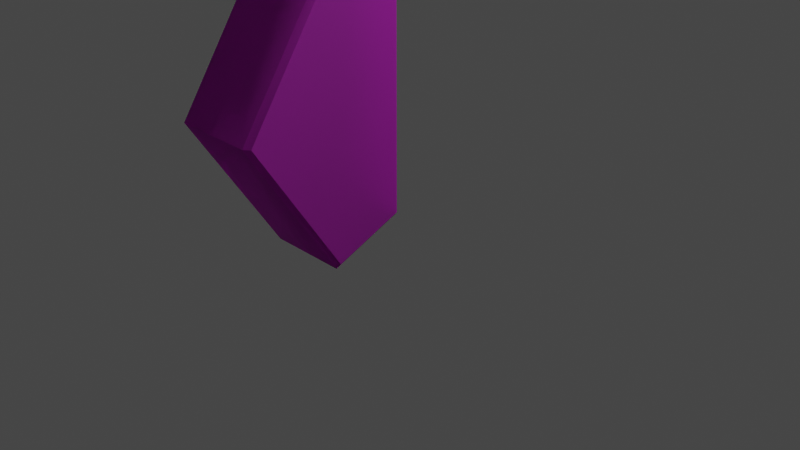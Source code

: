 # Source: Ruins_Trim_Cap_1M_A.blend  (saved by Blender 3.5.10; exported with 4.5.12 LTS)
import bpy
from mathutils import Matrix  # noqa: F401  (used for matrix-valued properties, if any)

bpy.ops.wm.read_factory_settings(use_empty=True)
scene = bpy.context.scene
scene.name = 'Scene'

# ---- collections
col_collection = bpy.data.collections.new('Collection'); scene.collection.children.link(col_collection)

# ---- images (referenced by path relative to the original .blend; pixels are not part of the script)
import os
ASSET_DIR = os.environ.get("B2B_ASSET_DIR", "")  # directory of the original .blend (textures are referenced by path, not embedded)
HERE = os.path.dirname(os.path.abspath(__file__))  # packed textures are extracted next to this script under _unpacked/

def load_image(name, relpath, width, height, colorspace="sRGB"):
    """Load a texture the original file referenced (path relative to the .blend, or extracted next to this script)."""
    p = next((c for c in (os.path.join(HERE, relpath), os.path.join(ASSET_DIR, relpath)) if relpath and os.path.exists(c)), "")
    if p:
        img = bpy.data.images.load(p, check_existing=True)
        img.name = name
    else:  # same state as the original file: an image datablock whose file is absent (Cycles renders it pink)
        img = bpy.data.images.new(name, width, height)
        img.source = "FILE"
        img.filepath = "//" + (relpath or name)
    img.colorspace_settings.name = colorspace
    return img
img_dn_hl_ruins_trim_cap_n_png = load_image('Dn_HL_Ruins_Trim_Cap_n.png', 'Dn_HL_Ruins_Trim_Cap_n.png', 1024, 1024, 'sRGB')
img_dn_hl_ruins_trim_cap_mre_packed_png_001 = load_image('Dn_HL_Ruins_Trim_Cap_mre_packed.png.001', 'Dn_HL_Ruins_Trim_Cap_mre_packed.png', 1024, 1024, 'sRGB')
img_dn_hl_ruins_trim_cap_d_png_001 = load_image('Dn_HL_Ruins_Trim_Cap_d.png.001', 'Dn_HL_Ruins_Trim_Cap_d.png', 1024, 1024, 'sRGB')

# ---- materials (node trees are filled in below, after node groups)
mat_dn_hl_inst_ruins_trim_cap_a = bpy.data.materials.new('Dn_HL_Inst_Ruins_Trim_Cap_A')
mat_dn_hl_inst_ruins_trim_cap_a.use_transparent_shadow = False
mat_dn_hl_inst_ruins_trim_cap_a.diffuse_color = (0.588, 0.588, 0.588, 1.0)
mat_dn_hl_inst_ruins_trim_cap_a.roughness = 0.9

# ---- material node trees
mat_dn_hl_inst_ruins_trim_cap_a.use_nodes = True; mat_dn_hl_inst_ruins_trim_cap_a.node_tree.nodes.clear()
_N = mat_dn_hl_inst_ruins_trim_cap_a.node_tree.nodes; _L = mat_dn_hl_inst_ruins_trim_cap_a.node_tree.links
n0 = _N.new('ShaderNodeBsdfPrincipled'); n0.name = 'Principled BSDF'; n0.location = (0, 300)
n0.distribution = 'GGX'
n0.subsurface_method = 'RANDOM_WALK_SKIN'
n0.inputs[2].default_value = 0.9
n0.inputs[13].default_value = 0.0
n0.inputs[18].default_value = 1.0
n0.inputs[27].default_value = (0.0, 0.0, 0.0, 1.0)
n0.inputs[28].default_value = 1.0
n1 = _N.new('ShaderNodeOutputMaterial'); n1.name = 'Material Output'; n1.location = (280, 300)
n2 = _N.new('ShaderNodeTexImage'); n2.name = 'Image Texture'; n2.location = (-424, -258)
n2.image = img_dn_hl_ruins_trim_cap_n_png
n3 = _N.new('ShaderNodeNormalMap'); n3.name = 'Normal Map'; n3.location = (-176, -268)
n4 = _N.new('ShaderNodeTexImage'); n4.name = 'Image Texture.001'; n4.location = (-421, 29)
n4.image = img_dn_hl_ruins_trim_cap_mre_packed_png_001
n5 = _N.new('ShaderNodeTexImage'); n5.name = 'Image Texture.002'; n5.location = (-424, 317)
n5.image = img_dn_hl_ruins_trim_cap_d_png_001
_L.new(n0.outputs[0], n1.inputs[0])
_L.new(n2.outputs[0], n3.inputs[1])
_L.new(n3.outputs[0], n0.inputs[5])
_L.new(n4.outputs[0], n0.inputs[1])
_L.new(n5.outputs[0], n0.inputs[0])
n1.is_active_output = True

# ---- world
world_world = bpy.data.worlds.new('World'); scene.world = world_world
world_world.use_nodes = True; world_world.node_tree.nodes.clear()
_N = world_world.node_tree.nodes; _L = world_world.node_tree.links
n0 = _N.new('ShaderNodeOutputWorld'); n0.name = 'World Output'; n0.location = (300, 300)
n1 = _N.new('ShaderNodeBackground'); n1.name = 'Background'; n1.location = (10, 300)
n1.inputs[0].default_value = (0.05088, 0.05088, 0.05088, 1.0)
_L.new(n1.outputs[0], n0.inputs[0])
n0.is_active_output = True
world_world.color = (0.05088, 0.05088, 0.05088)
world_world.use_sun_shadow = False
world_world.sun_shadow_jitter_overblur = 0.0

# ---- cameras
cam_camera = bpy.data.cameras.new('Camera')
cam_camera.clip_end = 100.0
cam_camera.ortho_scale = 7.314

# ---- lights
light_light = bpy.data.lights.new('Light', 'POINT')
light_light.transmission_factor = 0.0
light_light.energy = 1000.0
light_light.shadow_soft_size = 0.1
light_light.shadow_maximum_resolution = 0.006
light_light.use_absolute_resolution = True

# ---- meshes
me_ruins_trim_cap_1m_a = bpy.data.meshes.new('Ruins_Trim_Cap_1M_A')
me_ruins_trim_cap_1m_a.from_pydata([(-1.02, -0.1939, 0.7807), (-0.9582, 1.25, 1.812), (-1.02, 1.25, 1.729), (-0.9582, -0.3058, 0.7906), (-0.06184, 1.25, 1.812), (-0.06184, -0.3058, 0.7906), (1e-06, -0.2338, 0.7842), (1e-06, 1.25, 1.759), (-0.9582, 0.02838, 0.002562), (-1.02, 0.1162, 0.04922), (-0.06184, 0.02838, 0.002562), (1e-06, 0.08494, 0.03253), (-1.02, 2.698, 0.7807), (-0.9582, 2.81, 0.7906), (-0.06184, 2.81, 0.7906), (0.0, 2.738, 0.7842), (-0.9582, 2.477, 0.002562), (-1.02, 2.388, 0.04922), (-0.06184, 2.499, 0.002562), (1e-06, 2.443, 0.03253), (-1.02, 1.25, 0.04922), (1e-06, 1.25, 0.03253), (-0.9582, 1.25, 0.002562), (-0.06184, 1.25, 0.002562)], [], [(0, 1, 2), (1, 0, 3), (3, 4, 1), (4, 3, 5), (4, 5, 6), (4, 6, 7), (8, 0, 9), (8, 3, 0), (3, 8, 10), (5, 3, 10), (10, 6, 5), (6, 10, 11), (1, 12, 2), (1, 13, 12), (4, 13, 1), (13, 4, 14), (4, 15, 14), (15, 4, 7), (12, 16, 17), (16, 12, 13), (13, 18, 16), (18, 13, 14), (18, 14, 15), (18, 15, 19), (0, 20, 9), (2, 20, 0), (2, 12, 20), (12, 17, 20), (21, 6, 11), (6, 21, 7), (15, 7, 21), (15, 21, 19), (9, 20, 22), (17, 22, 20), (22, 8, 9), (22, 17, 16), (8, 22, 23), (23, 22, 16), (10, 8, 23), (23, 16, 18), (23, 11, 10), (23, 18, 19), (11, 23, 21), (23, 19, 21)])
me_ruins_trim_cap_1m_a.polygons.foreach_set('use_smooth', [True] * 44)
_k = set([(0, 2), (0, 3), (0, 9), (1, 2), (1, 4), (2, 12), (3, 5), (4, 7), (5, 6), (6, 7), (6, 11), (7, 15), (8, 9), (8, 10), (9, 20), (10, 11), (11, 21), (12, 13), (12, 17), (13, 14), (14, 15), (15, 19), (16, 17), (16, 18), (17, 20), (18, 19), (19, 21)])
me_ruins_trim_cap_1m_a.attributes.new('sharp_edge', 'BOOLEAN', 'EDGE').data.foreach_set('value', [ (min(e.vertices), max(e.vertices)) in _k for e in me_ruins_trim_cap_1m_a.edges])
_uv = me_ruins_trim_cap_1m_a.uv_layers.new(name='UVMap')
_uv.uv.foreach_set('vector', [0.896, 0.6572, 0.8984, 0.7332, 0.896, 0.7332, 0.8984, 0.7332, 0.896, 0.6572, 0.8984, 0.6572, 0.8984, 0.6572, 0.9346, 0.7332, 0.8984, 0.7332, 0.9346, 0.7332, 0.8984, 0.6572, 0.9346, 0.6572, 0.9346, 0.7332, 0.9346, 0.6572, 0.937, 0.6572, 0.9346, 0.7332, 0.937, 0.6572, 0.937, 0.7332, 0.8359, 0.6965, 0.8335, 0.7307, 0.8335, 0.6965, 0.8359, 0.6965, 0.8359, 0.7307, 0.8335, 0.7307, 0.8359, 0.7307, 0.8359, 0.6965, 0.8716, 0.6965, 0.8716, 0.7307, 0.8359, 0.7307, 0.8716, 0.6965, 0.8716, 0.6965, 0.874, 0.7307, 0.8716, 0.7307, 0.874, 0.7307, 0.8716, 0.6965, 0.874, 0.6965, 0.981, 0.7161, 0.9834, 0.6401, 0.9834, 0.7161, 0.981, 0.7161, 0.981, 0.6401, 0.9834, 0.6401, 0.9448, 0.7161, 0.981, 0.6401, 0.981, 0.7161, 0.981, 0.6401, 0.9448, 0.7161, 0.9448, 0.6401, 0.9448, 0.7161, 0.9424, 0.6401, 0.9448, 0.6401, 0.9424, 0.6401, 0.9448, 0.7161, 0.9424, 0.7161, 0.833, 0.7307, 0.8306, 0.6965, 0.833, 0.6965, 0.8306, 0.6965, 0.833, 0.7307, 0.8306, 0.7307, 0.8306, 0.7307, 0.7949, 0.6965, 0.8306, 0.6965, 0.7949, 0.6965, 0.8306, 0.7307, 0.7949, 0.7307, 0.7949, 0.6965, 0.7949, 0.7307, 0.7925, 0.7307, 0.7949, 0.6965, 0.7925, 0.7307, 0.7925, 0.6965, 0.9106, 0.634, 0.8418, 0.6169, 0.8906, 0.6062, 0.8574, 0.6885, 0.8418, 0.6169, 0.9106, 0.634, 0.8574, 0.6885, 0.7866, 0.6614, 0.8418, 0.6169, 0.7866, 0.6614, 0.793, 0.6277, 0.8418, 0.6169, 0.8564, 0.5359, 0.79, 0.5603, 0.8066, 0.5305, 0.79, 0.5603, 0.8564, 0.5359, 0.8481, 0.6086, 0.9155, 0.5742, 0.8481, 0.6086, 0.8564, 0.5359, 0.9155, 0.5742, 0.8564, 0.5359, 0.9058, 0.5415, 0.9424, 0.6399, 0.9424, 0.5901, 0.9448, 0.5901, 0.9424, 0.54, 0.9448, 0.5901, 0.9424, 0.5901, 0.9448, 0.5901, 0.9448, 0.6399, 0.9424, 0.6399, 0.9448, 0.5901, 0.9424, 0.54, 0.9448, 0.54, 0.9448, 0.6399, 0.9448, 0.5901, 0.981, 0.5901, 0.981, 0.5901, 0.9448, 0.5901, 0.9448, 0.54, 0.981, 0.6399, 0.9448, 0.6399, 0.981, 0.5901, 0.981, 0.5901, 0.9448, 0.54, 0.981, 0.54, 0.981, 0.5901, 0.9834, 0.6399, 0.981, 0.6399, 0.981, 0.5901, 0.981, 0.54, 0.9834, 0.54, 0.9834, 0.6399, 0.981, 0.5901, 0.9834, 0.5901, 0.981, 0.5901, 0.9834, 0.54, 0.9834, 0.5901])
me_ruins_trim_cap_1m_a.materials.append(mat_dn_hl_inst_ruins_trim_cap_a)
me_ruins_trim_cap_1m_a.update()
me_ruins_trim_cap_1m_a.normals_split_custom_set([tuple(v) for v in zip(*[iter([-0.7481, -0.3643, 0.5546, -0.3395, -0.5164, 0.7862, -0.7481, -0.3643, 0.5546, -0.3395, -0.5164, 0.7862, -0.7481, -0.3643, 0.5546, -0.2772, -0.5275, 0.8031, -0.2772, -0.5275, 0.8031, 0.2678, -0.5289, 0.8053, -0.3395, -0.5164, 0.7862, 0.2678, -0.5289, 0.8053, -0.2772, -0.5275, 0.8031, 0.2292, -0.5344, 0.8136, 0.2678, -0.5289, 0.8053, 0.2292, -0.5344, 0.8136, 0.5872, -0.4444, 0.6766, 0.2678, -0.5289, 0.8053, 0.5872, -0.4444, 0.6766, 0.5872, -0.4444, 0.6766, -0.4733, -0.811, -0.3439, -0.8483, -0.4875, -0.2067, -0.8483, -0.4875, -0.2067, -0.4733, -0.811, -0.3439, -0.4077, -0.8407, -0.3565, -0.8483, -0.4875, -0.2067, -0.4077, -0.8407, -0.3565, -0.4733, -0.811, -0.3439, 0.3819, -0.8509, -0.3608, 0.3379, -0.8665, -0.3674, -0.4077, -0.8407, -0.3565, 0.3819, -0.8509, -0.3608, 0.3819, -0.8509, -0.3608, 0.7179, -0.6409, -0.2718, 0.3379, -0.8665, -0.3674, 0.7179, -0.6409, -0.2718, 0.3819, -0.8509, -0.3608, 0.7179, -0.6409, -0.2718, -0.3394, 0.5155, 0.7868, -0.748, 0.3637, 0.5552, -0.748, 0.3637, 0.5552, -0.3394, 0.5155, 0.7868, -0.2768, 0.5266, 0.8038, -0.748, 0.3637, 0.5552, 0.2666, 0.5282, 0.8062, -0.2768, 0.5266, 0.8038, -0.3394, 0.5155, 0.7868, -0.2768, 0.5266, 0.8038, 0.2666, 0.5282, 0.8062, 0.2286, 0.5335, 0.8143, 0.2666, 0.5282, 0.8062, 0.5857, 0.4442, 0.678, 0.2286, 0.5335, 0.8143, 0.5857, 0.4442, 0.678, 0.2666, 0.5282, 0.8062, 0.5857, 0.4442, 0.678, -0.8491, 0.4867, -0.2055, -0.4882, 0.8039, -0.3398, -0.8519, 0.4822, -0.2045, -0.4882, 0.8039, -0.3398, -0.8491, 0.4867, -0.2055, -0.4146, 0.8412, -0.347, -0.4146, 0.8412, -0.347, 0.3709, 0.8617, -0.3463, -0.4882, 0.8039, -0.3398, 0.3709, 0.8617, -0.3463, -0.4146, 0.8412, -0.347, 0.3429, 0.8738, -0.3448, 0.3709, 0.8617, -0.3463, 0.3429, 0.8738, -0.3448, 0.721, 0.6446, -0.2543, 0.3709, 0.8617, -0.3463, 0.721, 0.6446, -0.2543, 0.7141, 0.6516, -0.2559, -1.0, -1.516e-06, -2.855e-07, -1.0, -2.582e-07, 2.819e-07, -1.0, -1.725e-06, -7.133e-07, -1.0, -9.357e-10, 0.0, -1.0, -2.582e-07, 2.819e-07, -1.0, -1.516e-06, -2.855e-07, -1.0, -9.357e-10, 0.0, -1.0, 8.219e-07, 1.046e-06, -1.0, -2.582e-07, 2.819e-07, -1.0, 8.219e-07, 1.046e-06, -1.0, 0.0, 2.608e-06, -1.0, -2.582e-07, 2.819e-07, 1.0, 2.36e-07, 1.981e-07, 1.0, 0.0, 0.0, 1.0, 0.0, 0.0, 1.0, 0.0, 0.0, 1.0, 2.36e-07, 1.981e-07, 1.0, 3.363e-07, 0.0, 1.0, 3.964e-07, 5.457e-07, 1.0, 3.363e-07, 0.0, 1.0, 2.36e-07, 1.981e-07, 1.0, 3.964e-07, 5.457e-07, 1.0, 2.36e-07, 1.981e-07, 1.0, 0.0, 1.33e-06, -0.6023, -1.023e-06, -0.7983, -0.6023, -5.087e-07, -0.7983, -0.3176, -2.686e-07, -0.9482, -0.6023, 0.0, -0.7983, -0.3176, -2.686e-07, -0.9482, -0.6023, -5.087e-07, -0.7983, -0.3176, -2.686e-07, -0.9482, -0.1987, -3.376e-07, -0.9801, -0.6023, -1.023e-06, -0.7983, -0.3176, -2.686e-07, -0.9482, -0.6023, 0.0, -0.7983, -0.1948, 0.0, -0.9808, -0.1987, -3.376e-07, -0.9801, -0.3176, -2.686e-07, -0.9482, 0.2237, 0.0, -0.9747, 0.2237, 0.0, -0.9747, -0.3176, -2.686e-07, -0.9482, -0.1948, 0.0, -0.9808, 0.1606, 0.0, -0.987, -0.1987, -3.376e-07, -0.9801, 0.2237, 0.0, -0.9747, 0.2237, 0.0, -0.9747, -0.1948, 0.0, -0.9808, 0.1628, 0.0, -0.9867, 0.2237, 0.0, -0.9747, 0.4361, 0.0, -0.8999, 0.1606, 0.0, -0.987, 0.2237, 0.0, -0.9747, 0.1628, 0.0, -0.9867, 0.4361, 0.0, -0.8999, 0.4361, 0.0, -0.8999, 0.2237, 0.0, -0.9747, 0.4361, 0.0, -0.8999, 0.2237, 0.0, -0.9747, 0.4361, 0.0, -0.8999, 0.4361, 0.0, -0.8999])] * 3)])

# ---- objects
ob_light = bpy.data.objects.new('Light', light_light)
ob_camera = bpy.data.objects.new('Camera', cam_camera)
ob_ruins_trim_cap_1m_a = bpy.data.objects.new('Ruins_Trim_Cap_1M_A', me_ruins_trim_cap_1m_a)

# ---- transforms, parenting, visibility, modifiers, constraints
ob_light.location = (4.076, 1.005, 5.904)
ob_light.rotation_euler = (0.6503, 0.05522, 1.866)
ob_light.lock_rotations_4d = False
ob_light.empty_display_type = 'ARROWS'
ob_light.color = (0.0, 0.0, 0.0, 0.0)
ob_light.lineart.crease_threshold = 0.0
ob_camera.location = (7.359, -6.926, 4.958)
ob_camera.rotation_euler = (1.109, 0.0, 0.8149)
ob_camera.lock_rotations_4d = False
ob_camera.empty_display_type = 'ARROWS'
ob_camera.color = (0.0, 0.0, 0.0, 0.0)
ob_camera.display_type = 'WIRE'
ob_camera.lineart.crease_threshold = 0.0
ob_ruins_trim_cap_1m_a.location = (0.0, 0.0, 0.0)
ob_ruins_trim_cap_1m_a.rotation_euler = (1.571, -0.0, 0.0)

# ---- collection membership
col_collection.objects.link(ob_light)
col_collection.objects.link(ob_camera)
col_collection.objects.link(ob_ruins_trim_cap_1m_a)

# ---- scene / render settings (as saved in the file)
scene.camera = ob_camera
scene.frame_start = 1; scene.frame_end = 250; scene.frame_set(1)
scene.render.engine = 'BLENDER_EEVEE_NEXT'
scene.cycles.sampling_pattern = 'TABULATED_SOBOL'
scene.view_settings.view_transform = 'Filmic'
bpy.context.view_layer.update()
